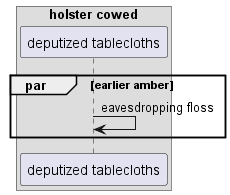

The diagram above was rendered by PlantUML. Its source (embedded in the PNG):
@startuml
box "holster cowed"
participant "deputized tablecloths" as 0
end box
par earlier amber
0 -> 0: eavesdropping floss
end
@enduml